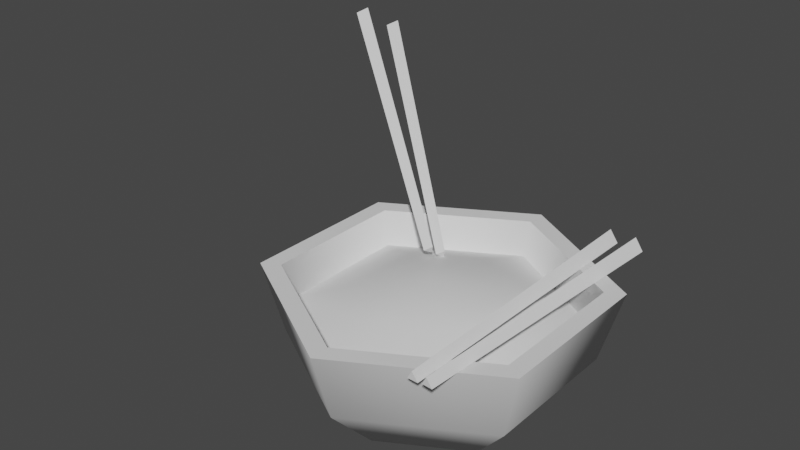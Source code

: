 # Source: Bowl_Full.blend  (saved by Blender 2.92.15; exported with 4.5.12 LTS)
import bpy
from mathutils import Matrix  # noqa: F401  (used for matrix-valued properties, if any)

bpy.ops.wm.read_factory_settings(use_empty=True)
scene = bpy.context.scene
scene.name = 'Scene'

# ---- collections
col_collection = bpy.data.collections.new('Collection'); scene.collection.children.link(col_collection)

# ---- materials (node trees are filled in below, after node groups)
mat_aistandardsurface2sg = bpy.data.materials.new('aiStandardSurface2SG')
mat_aistandardsurface2sg.use_transparent_shadow = False

# ---- material node trees
mat_aistandardsurface2sg.use_nodes = True; mat_aistandardsurface2sg.node_tree.nodes.clear()
_N = mat_aistandardsurface2sg.node_tree.nodes; _L = mat_aistandardsurface2sg.node_tree.links
n0 = _N.new('ShaderNodeBsdfPrincipled'); n0.name = 'Principled BSDF'; n0.location = (10, 300)
n0.distribution = 'GGX'
n0.subsurface_method = 'BURLEY'
n0.inputs[3].default_value = 1.45
n0.inputs[27].default_value = (0.0, 0.0, 0.0, 1.0)
n0.inputs[28].default_value = 1.0
n1 = _N.new('ShaderNodeOutputMaterial'); n1.name = 'Material Output'; n1.location = (300, 300)
_L.new(n0.outputs[0], n1.inputs[0])
n1.is_active_output = True

# ---- world
world_world = bpy.data.worlds.new('World'); scene.world = world_world
world_world.use_nodes = True; world_world.node_tree.nodes.clear()
_N = world_world.node_tree.nodes; _L = world_world.node_tree.links
n0 = _N.new('ShaderNodeOutputWorld'); n0.name = 'World Output'; n0.location = (300, 300)
n1 = _N.new('ShaderNodeBackground'); n1.name = 'Background'; n1.location = (10, 300)
n1.inputs[0].default_value = (0.05088, 0.05088, 0.05088, 1.0)
_L.new(n1.outputs[0], n0.inputs[0])
n0.is_active_output = True
world_world.color = (0.05088, 0.05088, 0.05088)
world_world.use_sun_shadow = False
world_world.sun_shadow_jitter_overblur = 0.0

# ---- meshes
me_bowl_full = bpy.data.meshes.new('bowl_full')
me_bowl_full.from_pydata([(-0.09069, 1.105e-05, -0.05246), (1.397e-07, 1.105e-05, -0.0001024), (-0.09069, 1.105e-05, 0.05226), (1.397e-07, 1.105e-05, 0.1046), (0.09069, 1.105e-05, 0.05226), (1.397e-07, 1.105e-05, -0.1048), (0.09069, 1.105e-05, -0.05246), (-0.1395, 0.06049, 0.08042), (-0.1395, 0.06049, -0.08062), (1.397e-07, 0.06049, 0.1609), (0.1395, 0.06049, 0.08042), (0.1395, 0.06049, -0.08062), (1.397e-07, 0.06049, -0.1611), (-0.1595, 0.1387, 0.09201), (-0.1595, 0.1387, -0.09222), (1.397e-07, 0.1387, 0.1841), (0.1595, 0.1387, 0.09201), (0.1595, 0.1387, -0.09222), (2.049e-08, 0.1387, -0.1843), (1.397e-07, 0.138, -0.0001024), (0.07259, 0.1253, -0.04201), (1.397e-07, 0.1253, -0.08391), (-0.1316, 0.09993, 0.07588), (-0.1316, 0.09993, -0.07609), (-0.1404, 0.1387, -0.08118), (-0.1404, 0.1387, 0.08098), (1.397e-07, 0.09993, 0.1519), (1.397e-07, 0.1387, 0.1621), (0.1316, 0.09993, 0.07588), (0.1404, 0.1387, 0.08098), (0.1316, 0.09993, -0.07609), (0.1404, 0.1387, -0.08118), (1.397e-07, 0.09993, -0.1521), (1.397e-07, 0.1387, -0.1623), (0.07261, 0.1253, 0.04182), (-0.07071, 0.1261, -0.04093), (-0.07261, 0.1253, 0.04182), (1.397e-07, 0.126, 0.08158)], [], [(0, 1, 2), (3, 1, 4), (1, 0, 5), (1, 3, 2), (6, 1, 5), (1, 6, 4), (2, 7, 8, 0), (3, 9, 7, 2), (4, 10, 9, 3), (6, 11, 10, 4), (5, 12, 11, 6), (0, 8, 12, 5), (7, 13, 14, 8), (9, 15, 13, 7), (10, 16, 15, 9), (11, 17, 16, 10), (12, 18, 17, 11), (8, 14, 18, 12), (19, 20, 21), (22, 23, 24, 25), (26, 22, 25, 27), (28, 26, 27, 29), (30, 28, 29, 31), (32, 30, 31, 33), (23, 32, 33, 24), (24, 14, 13, 25), (25, 13, 15, 27), (27, 15, 16, 29), (29, 16, 17, 31), (31, 17, 18, 33), (33, 18, 14, 24), (20, 34, 28, 30), (30, 32, 21, 20), (35, 21, 32, 23), (23, 22, 36, 35), (37, 36, 22, 26), (26, 28, 34, 37), (34, 19, 37), (19, 21, 35), (36, 19, 35), (37, 19, 36), (34, 20, 19)])
me_bowl_full.polygons.foreach_set('use_smooth', [True] * 42)
_k = set([(13, 14), (13, 15), (14, 18), (15, 16), (16, 17), (17, 18), (22, 23), (22, 26), (23, 32), (24, 25), (24, 33), (25, 27), (26, 28), (27, 29), (28, 30), (29, 31), (30, 32), (31, 33)])
me_bowl_full.attributes.new('sharp_edge', 'BOOLEAN', 'EDGE').data.foreach_set('value', [ (min(e.vertices), max(e.vertices)) in _k for e in me_bowl_full.edges])
_uv = me_bowl_full.uv_layers.new(name='UVMap')
_uv.uv.foreach_set('vector', [0.03883, 0.3753, 0.2502, 0.2533, 0.03883, 0.1313, 0.2502, 0.009273, 0.2502, 0.2533, 0.4615, 0.1313, 0.2502, 0.2533, 0.03883, 0.3753, 0.2502, 0.4973, 0.2502, 0.2533, 0.2502, 0.009273, 0.03883, 0.1313, 0.4615, 0.3753, 0.2502, 0.2533, 0.2502, 0.4973, 0.2502, 0.2533, 0.4615, 0.3753, 0.4615, 0.1313, 0.002355, 0.502, 0.002355, 0.7596, 0.5012, 0.7596, 0.5012, 0.502, 0.002355, 0.502, 0.002355, 0.7596, 0.5012, 0.7596, 0.5012, 0.502, 0.002355, 0.502, 0.002355, 0.7596, 0.5012, 0.7596, 0.5012, 0.502, 0.002355, 0.502, 0.002355, 0.7596, 0.5012, 0.7596, 0.5012, 0.502, 0.002355, 0.502, 0.002355, 0.7596, 0.5012, 0.7596, 0.5012, 0.502, 0.002355, 0.502, 0.002355, 0.7596, 0.5012, 0.7596, 0.5012, 0.502, 0.002355, 0.7605, 0.002355, 0.9592, 0.5012, 0.9592, 0.5012, 0.7605, 0.002355, 0.7605, 0.002355, 0.9592, 0.5012, 0.9592, 0.5012, 0.7605, 0.002355, 0.7605, 0.002355, 0.9592, 0.5012, 0.9592, 0.5012, 0.7605, 0.002355, 0.7605, 0.002355, 0.9592, 0.5012, 0.9592, 0.5012, 0.7605, 0.002355, 0.7605, 0.002355, 0.9592, 0.5012, 0.9592, 0.5012, 0.7605, 0.002355, 0.7605, 0.002355, 0.9592, 0.5012, 0.9592, 0.5012, 0.7605, 0.7482, 0.2968, 0.8732, 0.369, 0.7482, 0.4412, 0.01512, 0.8978, 0.4834, 0.8978, 0.5012, 0.995, 0.002355, 0.995, 0.01512, 0.8978, 0.4834, 0.8978, 0.5012, 0.995, 0.002355, 0.995, 0.01512, 0.8978, 0.4834, 0.8978, 0.5012, 0.995, 0.002355, 0.995, 0.01512, 0.8978, 0.4834, 0.8978, 0.5012, 0.995, 0.002355, 0.995, 0.02017, 0.8978, 0.4884, 0.8978, 0.5012, 0.995, 0.002355, 0.995, 0.01512, 0.8978, 0.4834, 0.8978, 0.5012, 0.995, 0.002355, 0.995, 0.5012, 0.9968, 0.5012, 0.9592, 0.002355, 0.9592, 0.002355, 0.9968, 0.5012, 0.9968, 0.5012, 0.9592, 0.002355, 0.9592, 0.002355, 0.9968, 0.5012, 0.9968, 0.5012, 0.9592, 0.002355, 0.9592, 0.002355, 0.9968, 0.5012, 0.9968, 0.5012, 0.9592, 0.002355, 0.9592, 0.002355, 0.9968, 0.5012, 0.9968, 0.5012, 0.9592, 0.002355, 0.9592, 0.002355, 0.9968, 0.5012, 0.9968, 0.5012, 0.9592, 0.002355, 0.9592, 0.002355, 0.9968, 0.8732, 0.369, 0.8732, 0.2247, 0.9981, 0.1525, 0.9982, 0.4412, 0.9982, 0.4412, 0.7482, 0.5855, 0.7482, 0.4412, 0.8732, 0.369, 0.6232, 0.369, 0.7482, 0.4412, 0.7482, 0.5855, 0.4982, 0.4412, 0.4982, 0.4412, 0.4982, 0.1525, 0.6232, 0.2247, 0.6232, 0.369, 0.7482, 0.1525, 0.6232, 0.2247, 0.4982, 0.1525, 0.7481, 0.008195, 0.7481, 0.008195, 0.9981, 0.1525, 0.8732, 0.2247, 0.7482, 0.1525, 0.8732, 0.2247, 0.7482, 0.2968, 0.7482, 0.1525, 0.7482, 0.2968, 0.7482, 0.4412, 0.6232, 0.369, 0.6232, 0.2247, 0.7482, 0.2968, 0.6232, 0.369, 0.7482, 0.1525, 0.7482, 0.2968, 0.6232, 0.2247, 0.8732, 0.2247, 0.8732, 0.369, 0.7482, 0.2968])
me_bowl_full.materials.append(mat_aistandardsurface2sg)
me_bowl_full.use_remesh_fix_poles = True
me_bowl_full.use_remesh_preserve_attributes = False
me_bowl_full.use_mirror_vertex_groups = False
me_bowl_full.update()
me_bowl_full.normals_split_custom_set([tuple(v) for v in zip(*[iter([-0.4314, -0.8671, -0.2491, 0.0, -1.0, 0.0, -0.4314, -0.8671, 0.2491, 1.148e-08, -0.8671, 0.4981, 0.0, -1.0, 0.0, 0.4314, -0.8671, 0.2491, 0.0, -1.0, 0.0, -0.4314, -0.8671, -0.2491, -6.887e-08, -0.8671, -0.4981, 0.0, -1.0, 0.0, 1.148e-08, -0.8671, 0.4981, -0.4314, -0.8671, 0.2491, 0.4314, -0.8671, -0.2491, 0.0, -1.0, 0.0, -6.887e-08, -0.8671, -0.4981, 0.0, -1.0, 0.0, 0.4314, -0.8671, -0.2491, 0.4314, -0.8671, 0.2491, -0.4314, -0.8671, 0.2491, -0.7659, -0.4668, 0.4422, -0.7659, -0.4668, -0.4422, -0.4314, -0.8671, -0.2491, 1.148e-08, -0.8671, 0.4981, -1.165e-08, -0.4668, 0.8844, -0.7659, -0.4668, 0.4422, -0.4314, -0.8671, 0.2491, 0.4314, -0.8671, 0.2491, 0.7659, -0.4668, 0.4422, -1.165e-08, -0.4668, 0.8844, 1.148e-08, -0.8671, 0.4981, 0.4314, -0.8671, -0.2491, 0.7659, -0.4668, -0.4422, 0.7659, -0.4668, 0.4422, 0.4314, -0.8671, 0.2491, -6.887e-08, -0.8671, -0.4981, 1.049e-07, -0.4668, -0.8844, 0.7659, -0.4668, -0.4422, 0.4314, -0.8671, -0.2491, -0.4314, -0.8671, -0.2491, -0.7659, -0.4668, -0.4422, 1.049e-07, -0.4668, -0.8844, -6.887e-08, -0.8671, -0.4981, -0.7659, -0.4668, 0.4422, -0.8303, -0.2843, 0.4794, -0.8303, -0.2843, -0.4794, -0.7659, -0.4668, -0.4422, -1.165e-08, -0.4668, 0.8844, -2.385e-08, -0.2843, 0.9587, -0.8303, -0.2843, 0.4794, -0.7659, -0.4668, 0.4422, 0.7659, -0.4668, 0.4422, 0.8303, -0.2843, 0.4794, -2.385e-08, -0.2843, 0.9587, -1.165e-08, -0.4668, 0.8844, 0.7659, -0.4668, -0.4422, 0.8303, -0.2843, -0.4794, 0.8303, -0.2843, 0.4794, 0.7659, -0.4668, 0.4422, 1.049e-07, -0.4668, -0.8844, -6.44e-07, -0.2843, -0.9587, 0.8303, -0.2843, -0.4794, 0.7659, -0.4668, -0.4422, -0.7659, -0.4668, -0.4422, -0.8303, -0.2843, -0.4794, -6.44e-07, -0.2843, -0.9587, 1.049e-07, -0.4668, -0.8844, 0.002534, 1.0, -0.001367, 0.2728, 0.9491, -0.1575, -0.001068, 0.9488, -0.3159, 0.8376, 0.2541, -0.4836, 0.8376, 0.2541, 0.4836, 0.8376, 0.2541, 0.4836, 0.8376, 0.2541, -0.4836, 2.01e-08, 0.2541, -0.9672, 0.8376, 0.2541, -0.4836, 0.8376, 0.2541, -0.4836, 0.0, 0.2541, -0.9672, -0.8376, 0.2541, -0.4836, 2.01e-08, 0.2541, -0.9672, 0.0, 0.2541, -0.9672, -0.8376, 0.2541, -0.4836, -0.8376, 0.2541, 0.4836, -0.8376, 0.2541, -0.4836, -0.8376, 0.2541, -0.4836, -0.8376, 0.2541, 0.4836, 4.02e-07, 0.2541, 0.9672, -0.8376, 0.2541, 0.4836, -0.8376, 0.2541, 0.4836, 3.547e-07, 0.2541, 0.9672, 0.8376, 0.2541, 0.4836, 4.02e-07, 0.2541, 0.9672, 3.547e-07, 0.2541, 0.9672, 0.8376, 0.2541, 0.4836, 0.0, 1.0, -3.517e-08, 0.0, 1.0, -3.517e-08, 0.0, 1.0, 0.0, 0.0, 1.0, 0.0, 0.0, 1.0, 0.0, 0.0, 1.0, 0.0, 0.0, 1.0, -3.517e-08, 0.0, 1.0, -3.517e-08, 0.0, 1.0, -3.517e-08, 0.0, 1.0, -3.517e-08, 0.0, 1.0, -3.517e-08, 0.0, 1.0, -3.517e-08, 0.0, 1.0, -3.517e-08, 0.0, 1.0, -3.517e-08, 0.0, 1.0, 3.445e-08, 0.0, 1.0, 3.445e-08, 0.0, 1.0, 3.445e-08, 0.0, 1.0, 3.445e-08, 0.0, 1.0, -7.214e-10, 0.0, 1.0, -7.209e-10, 0.0, 1.0, -7.209e-10, 0.0, 1.0, -7.214e-10, 0.0, 1.0, -3.517e-08, 0.0, 1.0, -3.517e-08, 0.2728, 0.9491, -0.1575, 0.273, 0.9488, 0.1588, 0.3015, 0.9372, 0.1752, 0.3022, 0.9372, -0.1745, 0.3022, 0.9372, -0.1745, -0.001084, 0.9372, -0.3487, -0.001068, 0.9488, -0.3159, 0.2728, 0.9491, -0.1575, -0.272, 0.9494, -0.1571, -0.001068, 0.9488, -0.3159, -0.001084, 0.9372, -0.3487, -0.302, 0.9372, -0.1743, -0.302, 0.9372, -0.1743, -0.3018, 0.9373, 0.1743, -0.2742, 0.9485, 0.1583, -0.272, 0.9494, -0.1571, 1.757e-06, 0.9494, 0.3141, -0.2742, 0.9485, 0.1583, -0.3018, 0.9373, 0.1743, 3.509e-08, 0.9372, 0.3487, 3.509e-08, 0.9372, 0.3487, 0.3015, 0.9372, 0.1752, 0.273, 0.9488, 0.1588, 1.757e-06, 0.9494, 0.3141, 0.273, 0.9488, 0.1588, 0.002534, 1.0, -0.001367, 1.757e-06, 0.9494, 0.3141, 0.002534, 1.0, -0.001367, -0.001068, 0.9488, -0.3159, -0.272, 0.9494, -0.1571, -0.2742, 0.9485, 0.1583, 0.002534, 1.0, -0.001367, -0.272, 0.9494, -0.1571, 1.757e-06, 0.9494, 0.3141, 0.002534, 1.0, -0.001367, -0.2742, 0.9485, 0.1583, 0.273, 0.9488, 0.1588, 0.2728, 0.9491, -0.1575, 0.002534, 1.0, -0.001367])] * 3)])
me_bowl_full_001 = bpy.data.meshes.new('bowl_full.001')
me_bowl_full_001.from_pydata([(0.09003, 0.1482, 0.153), (0.09664, 0.1388, 0.153), (0.09951, 0.1393, -0.1783), (0.09002, 0.1528, -0.1783), (0.08302, 0.1398, -0.1783), (0.08516, 0.1392, 0.153), (0.1051, 0.1482, 0.1521), (0.1117, 0.1388, 0.1524), (0.129, 0.1393, -0.1784), (0.1195, 0.1528, -0.1788), (0.1125, 0.1398, -0.1791), (0.1003, 0.1392, 0.1519)], [], [(0, 1, 2, 3), (3, 2, 4), (4, 2, 1, 5), (5, 1, 0), (5, 0, 3, 4), (6, 7, 8, 9), (9, 8, 10), (10, 8, 7, 11), (11, 7, 6), (11, 6, 9, 10)])
_uv = me_bowl_full_001.uv_layers.new(name='UVMap')
_uv.uv.foreach_set('vector', [0.9929, 0.4684, 0.9562, 0.4879, 0.9535, 0.9717, 0.9959, 0.997, 0.9959, 0.997, 0.9535, 0.9717, 0.9517, 0.997, 0.9517, 0.997, 0.9535, 0.9717, 0.9562, 0.4879, 0.9621, 0.4684, 0.9621, 0.4684, 0.9562, 0.4879, 0.9929, 0.4684, 0.9621, 0.4684, 0.9929, 0.4684, 0.9959, 0.997, 0.9517, 0.997, 0.9929, 0.4684, 0.9562, 0.4879, 0.9535, 0.9717, 0.9959, 0.997, 0.9959, 0.997, 0.9535, 0.9717, 0.9517, 0.997, 0.9517, 0.997, 0.9535, 0.9717, 0.9562, 0.4879, 0.9621, 0.4684, 0.9621, 0.4684, 0.9562, 0.4879, 0.9929, 0.4684, 0.9621, 0.4684, 0.9929, 0.4684, 0.9959, 0.997, 0.9517, 0.997])
me_bowl_full_001.materials.append(mat_aistandardsurface2sg)
me_bowl_full_001.use_remesh_fix_poles = True
me_bowl_full_001.use_remesh_preserve_attributes = False
me_bowl_full_001.use_mirror_vertex_groups = False
me_bowl_full_001.update()
me_bowl_full_001.normals_split_custom_set([tuple(v) for v in zip(*[iter([0.8178, 0.5755, 0.007902, 0.8178, 0.5755, 0.007902, 0.8178, 0.5755, 0.007902, 0.8178, 0.5755, 0.007902, 0.001338, -0.0005105, -1.0, 0.001338, -0.0005105, -1.0, 0.001338, -0.0005105, -1.0, -0.03026, -0.9995, -0.001667, -0.03026, -0.9995, -0.001667, -0.03026, -0.9995, -0.001667, -0.03026, -0.9995, -0.001667, -0.001346, 0.0005068, 1.0, -0.001346, 0.0005068, 1.0, -0.001346, 0.0005068, 1.0, -0.8805, 0.4741, 0.006569, -0.8805, 0.4741, 0.006569, -0.8805, 0.4741, 0.006569, -0.8805, 0.4741, 0.006569, 0.8166, 0.5755, 0.04342, 0.8166, 0.5755, 0.04342, 0.8166, 0.5755, 0.04342, 0.8166, 0.5755, 0.04342, 0.04478, -0.0005141, -0.999, 0.04478, -0.0005141, -0.999, 0.04478, -0.0005141, -0.999, -0.03015, -0.9995, -0.00298, -0.03015, -0.9995, -0.00298, -0.03015, -0.9995, -0.00298, -0.03015, -0.9995, -0.00298, -0.04478, 0.0005137, 0.999, -0.04478, 0.0005137, 0.999, -0.04478, 0.0005137, 0.999, -0.8799, 0.4741, -0.03168, -0.8799, 0.4741, -0.03168, -0.8799, 0.4741, -0.03168, -0.8799, 0.4741, -0.03168])] * 3)])
me_bowl_full_002 = bpy.data.meshes.new('bowl_full.002')
me_bowl_full_002.from_pydata([(-0.08826, -0.04154, -0.1197), (-0.08889, -0.04578, -0.109), (-0.3653, -0.2096, -0.1895), (-0.3644, -0.2035, -0.2048), (-0.372, -0.1955, -0.195), (-0.0935, -0.03597, -0.1128), (-0.0795, -0.05431, -0.1141), (-0.07965, -0.05825, -0.1033), (-0.343, -0.2461, -0.1748), (-0.3427, -0.2405, -0.1903), (-0.3508, -0.2328, -0.1806), (-0.08508, -0.04896, -0.1074)], [], [(0, 1, 2, 3), (3, 2, 4), (4, 2, 1, 5), (5, 1, 0), (5, 0, 3, 4), (6, 7, 8, 9), (9, 8, 10), (10, 8, 7, 11), (11, 7, 6), (11, 6, 9, 10)])
_uv = me_bowl_full_002.uv_layers.new(name='UVMap')
_uv.uv.foreach_set('vector', [0.9929, 0.4684, 0.9562, 0.4879, 0.9535, 0.9717, 0.9959, 0.997, 0.9959, 0.997, 0.9535, 0.9717, 0.9517, 0.997, 0.9517, 0.997, 0.9535, 0.9717, 0.9562, 0.4879, 0.9621, 0.4684, 0.9621, 0.4684, 0.9562, 0.4879, 0.9929, 0.4684, 0.9621, 0.4684, 0.9929, 0.4684, 0.9959, 0.997, 0.9517, 0.997, 0.9929, 0.4684, 0.9562, 0.4879, 0.9535, 0.9717, 0.9959, 0.997, 0.9959, 0.997, 0.9535, 0.9717, 0.9517, 0.997, 0.9517, 0.997, 0.9535, 0.9717, 0.9562, 0.4879, 0.9621, 0.4684, 0.9621, 0.4684, 0.9562, 0.4879, 0.9929, 0.4684, 0.9621, 0.4684, 0.9929, 0.4684, 0.9959, 0.997, 0.9517, 0.997])
me_bowl_full_002.materials.append(mat_aistandardsurface2sg)
me_bowl_full_002.use_remesh_fix_poles = True
me_bowl_full_002.use_remesh_preserve_attributes = False
me_bowl_full_002.use_mirror_vertex_groups = False
me_bowl_full_002.update()
me_bowl_full_002.normals_split_custom_set([tuple(v) for v in zip(*[iter([0.5484, -0.7875, -0.2812, 0.5484, -0.7875, -0.2812, 0.5484, -0.7875, -0.2812, 0.5484, -0.7875, -0.2812, -0.8383, -0.4878, -0.2435, -0.8383, -0.4878, -0.2435, -0.8383, -0.4878, -0.2435, -0.371, 0.1781, 0.9114, -0.371, 0.1781, 0.9114, -0.371, 0.1781, 0.9114, -0.371, 0.1781, 0.9114, 0.8383, 0.4878, 0.2435, 0.8383, 0.4878, 0.2435, 0.8383, 0.4878, 0.2435, -0.1871, 0.6879, -0.7013, -0.1871, 0.6879, -0.7013, -0.1871, 0.6879, -0.7013, -0.1871, 0.6879, -0.7013, 0.6067, -0.7495, -0.2649, 0.6067, -0.7495, -0.2649, 0.6067, -0.7495, -0.2649, 0.6067, -0.7495, -0.2649, -0.7991, -0.5609, -0.2162, -0.7991, -0.5609, -0.2162, -0.7991, -0.5609, -0.2162, -0.3731, 0.1766, 0.9108, -0.3731, 0.1766, 0.9108, -0.3731, 0.1766, 0.9108, -0.3731, 0.1766, 0.9108, 0.7991, 0.5609, 0.2162, 0.7991, 0.5609, 0.2162, 0.7991, 0.5609, 0.2162, -0.2503, 0.6481, -0.7192, -0.2503, 0.6481, -0.7192, -0.2503, 0.6481, -0.7192, -0.2503, 0.6481, -0.7192])] * 3)])

# ---- objects
ob_bowl_full = bpy.data.objects.new('bowl_full', me_bowl_full)
ob_chopsticks = bpy.data.objects.new('chopsticks', me_bowl_full_001)
ob_chopsticks_eat_001 = bpy.data.objects.new('chopsticks_eat.001', me_bowl_full_002)

# ---- transforms, parenting, visibility, modifiers, constraints
ob_bowl_full.location = (0.0, 0.0, 0.0)
ob_bowl_full.rotation_euler = (1.571, -0.0, 0.0)
ob_bowl_full.lineart.crease_threshold = 0.0
ob_chopsticks.location = (0.0, 0.0, 0.0)
ob_chopsticks.rotation_euler = (1.571, -0.0, 0.0)
ob_chopsticks.lineart.crease_threshold = 0.0
ob_chopsticks_eat_001.location = (-1.323e-23, 0.0, -5.294e-23)
ob_chopsticks_eat_001.rotation_euler = (3.142, 0.3579, -1.28e-08)
ob_chopsticks_eat_001.lineart.crease_threshold = 0.0

# ---- collection membership
col_collection.objects.link(ob_bowl_full)
col_collection.objects.link(ob_chopsticks)
col_collection.objects.link(ob_chopsticks_eat_001)

# ---- scene / render settings (as saved in the file)
scene.frame_start = 1; scene.frame_end = 250; scene.frame_set(2)
scene.render.engine = 'BLENDER_EEVEE_NEXT'
scene.cycles.use_denoising = False
scene.cycles.samples = 128
scene.cycles.sampling_pattern = 'TABULATED_SOBOL'
scene.cycles.use_adaptive_sampling = False
scene.cycles.use_light_tree = False
scene.view_settings.view_transform = 'Filmic'
bpy.context.view_layer.update()

# ---- added for rendering (the .blend has no active camera and no usable light): camera, sun
cam_auto = bpy.data.cameras.new('AutoCamera')
cam_auto.lens = 50.0
cam_auto.sensor_width = 36.0
cam_auto.clip_end = 1000.0
ob_auto_camera = bpy.data.objects.new('AutoCamera', cam_auto)
scene.collection.objects.link(ob_auto_camera)
ob_auto_camera.location = (0.585349, -0.762996, 0.690422)
ob_auto_camera.rotation_euler = (1.09748, -7.21219e-08, 0.694738)
scene.camera = ob_auto_camera
light_auto_sun = bpy.data.lights.new('AutoSun', 'SUN')
light_auto_sun.energy = 3.0
light_auto_sun.angle = 0.0523599
ob_auto_sun = bpy.data.objects.new('AutoSun', light_auto_sun)
scene.collection.objects.link(ob_auto_sun)
ob_auto_sun.rotation_euler = (0.872665, 0.174533, 0.523599)
bpy.context.view_layer.update()
